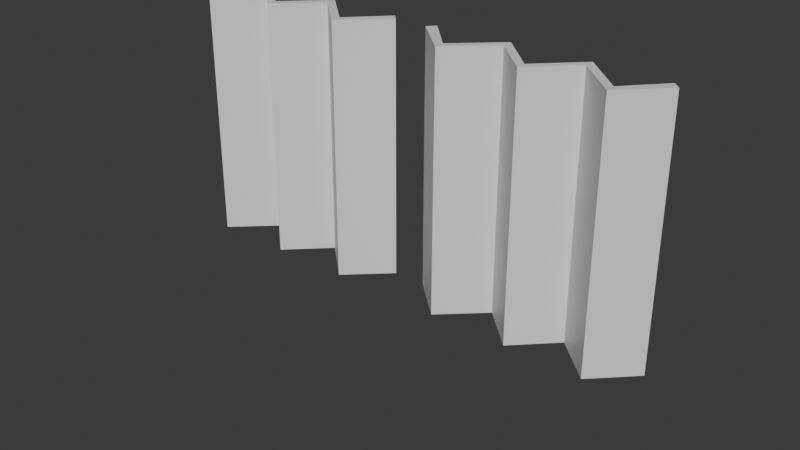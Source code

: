 # Source: curtain.blend  (saved by Blender 4.2.66; exported with 4.5.12 LTS)
import bpy
from mathutils import Matrix  # noqa: F401  (used for matrix-valued properties, if any)

bpy.ops.wm.read_factory_settings(use_empty=True)
scene = bpy.context.scene
scene.name = 'Scene'

# ---- collections
col_curtainclosedpartial = bpy.data.collections.new('CurtainClosedPartial'); scene.collection.children.link(col_curtainclosedpartial)
col_curtainopen = bpy.data.collections.new('CurtainOpen'); scene.collection.children.link(col_curtainopen)
col_curtainclosed = bpy.data.collections.new('CurtainClosed'); scene.collection.children.link(col_curtainclosed)

# ---- materials (node trees are filled in below, after node groups)
mat_fabric = bpy.data.materials.new('fabric')

# ---- material node trees
mat_fabric.use_nodes = True; mat_fabric.node_tree.nodes.clear()
_N = mat_fabric.node_tree.nodes; _L = mat_fabric.node_tree.links
n0 = _N.new('ShaderNodeBsdfPrincipled'); n0.name = 'Principled BSDF'; n0.location = (10, 300)
n1 = _N.new('ShaderNodeOutputMaterial'); n1.name = 'Material Output'; n1.location = (300, 300)
_L.new(n0.outputs[0], n1.inputs[0])
n1.is_active_output = True

# ---- world
world_world = bpy.data.worlds.new('World'); scene.world = world_world
world_world.use_nodes = True; world_world.node_tree.nodes.clear()
_N = world_world.node_tree.nodes; _L = world_world.node_tree.links
n0 = _N.new('ShaderNodeOutputWorld'); n0.name = 'World Output'; n0.location = (300, 300)
n1 = _N.new('ShaderNodeBackground'); n1.name = 'Background'; n1.location = (10, 300)
n1.inputs[0].default_value = (0.05088, 0.05088, 0.05088, 1.0)
_L.new(n1.outputs[0], n0.inputs[0])
n0.is_active_output = True
world_world.color = (0.05088, 0.05088, 0.05088)
world_world.sun_shadow_jitter_overblur = 0.0

# ---- meshes
me_plane = bpy.data.meshes.new('Plane')
me_plane.from_pydata([(-1.0, -8.941e-08, -0.13), (1.0, 8.941e-08, -0.13), (-1.0, 0.0, -2.0), (1.0, 1.788e-07, -2.0), (-1.0, -0.3, -1.7), (-1.0, -5.96e-08, -1.38), (-1.0, -0.3, -1.08), (-1.0, -1.192e-07, -0.77), (-1.0, -0.3, -0.45), (1.0, -0.3, -0.45), (1.0, 5.96e-08, -0.77), (1.0, -0.3, -1.08), (1.0, 1.192e-07, -1.38), (1.0, -0.3, -1.7)], [], [(4, 2, 3, 13), (0, 8, 9, 1), (8, 7, 10, 9), (7, 6, 11, 10), (6, 5, 12, 11), (5, 4, 13, 12)])
_uv = me_plane.uv_layers.new(name='UVMap')
_uv.uv.foreach_set('vector', [0.0, 0.8333, 0.0, 1.0, 1.0, 1.0, 1.0, 0.8333, 0.0, 0.0, 0.0, 0.1667, 1.0, 0.1667, 1.0, 0.0, 0.0, 0.1667, 0.0, 0.3333, 1.0, 0.3333, 1.0, 0.1667, 0.0, 0.3333, 0.0, 0.5, 1.0, 0.5, 1.0, 0.3333, 0.0, 0.5, 0.0, 0.6667, 1.0, 0.6667, 1.0, 0.5, 0.0, 0.6667, 0.0, 0.8333, 1.0, 0.8333, 1.0, 0.6667])
me_plane.materials.append(mat_fabric)
me_plane.update()
me_plane_002 = bpy.data.meshes.new('Plane.002')
me_plane_002.from_pydata([(-1.0, -8.941e-08, -1.5), (1.0, 8.941e-08, -1.5), (-1.0, 0.0, -2.0), (1.0, 1.788e-07, -2.0), (-1.0, -0.3, -1.92), (-1.0, -5.96e-08, -1.84), (-1.0, -0.3, -1.75), (-1.0, -1.192e-07, -1.66), (-1.0, -0.3, -1.57), (1.0, -0.3, -1.57), (1.0, 5.96e-08, -1.66), (1.0, -0.3, -1.75), (1.0, 1.192e-07, -1.84), (1.0, -0.3, -1.92)], [], [(4, 2, 3, 13), (0, 8, 9, 1), (8, 7, 10, 9), (7, 6, 11, 10), (6, 5, 12, 11), (5, 4, 13, 12)])
_uv = me_plane_002.uv_layers.new(name='UVMap')
_uv.uv.foreach_set('vector', [0.0, 0.8333, 0.0, 1.0, 1.0, 1.0, 1.0, 0.8333, 0.0, 0.0, 0.0, 0.1667, 1.0, 0.1667, 1.0, 0.0, 0.0, 0.1667, 0.0, 0.3333, 1.0, 0.3333, 1.0, 0.1667, 0.0, 0.3333, 0.0, 0.5, 1.0, 0.5, 1.0, 0.3333, 0.0, 0.5, 0.0, 0.6667, 1.0, 0.6667, 1.0, 0.5, 0.0, 0.6667, 0.0, 0.8333, 1.0, 0.8333, 1.0, 0.6667])
me_plane_002.materials.append(mat_fabric)
me_plane_002.update()
me_plane_001 = bpy.data.meshes.new('Plane.001')
me_plane_001.from_pydata([(-1.0, -8.941e-08, 0.0), (1.0, 8.941e-08, 0.0), (-1.0, 0.0, -1.95), (1.0, 1.788e-07, -1.95), (-1.0, -0.3, -1.59), (-1.0, -5.96e-08, -1.27), (-1.0, -0.3, -0.96), (-1.0, -1.192e-07, -0.65), (-1.0, -0.3, -0.33), (1.0, -0.3, -0.33), (1.0, 5.96e-08, -0.65), (1.0, -0.3, -0.96), (1.0, 1.192e-07, -1.27), (1.0, -0.3, -1.59)], [], [(4, 2, 3, 13), (0, 8, 9, 1), (8, 7, 10, 9), (7, 6, 11, 10), (6, 5, 12, 11), (5, 4, 13, 12)])
_uv = me_plane_001.uv_layers.new(name='UVMap')
_uv.uv.foreach_set('vector', [0.0, 0.8333, 0.0, 1.0, 1.0, 1.0, 1.0, 0.8333, 0.0, 0.0, 0.0, 0.1667, 1.0, 0.1667, 1.0, 0.0, 0.0, 0.1667, 0.0, 0.3333, 1.0, 0.3333, 1.0, 0.1667, 0.0, 0.3333, 0.0, 0.5, 1.0, 0.5, 1.0, 0.3333, 0.0, 0.5, 0.0, 0.6667, 1.0, 0.6667, 1.0, 0.5, 0.0, 0.6667, 0.0, 0.8333, 1.0, 0.8333, 1.0, 0.6667])
me_plane_001.materials.append(mat_fabric)
me_plane_001.update()

# ---- objects
ob_plane = bpy.data.objects.new('Plane', me_plane)
ob_plane_002 = bpy.data.objects.new('Plane.002', me_plane_002)
ob_plane_001 = bpy.data.objects.new('Plane.001', me_plane_001)

# ---- transforms, parenting, visibility, modifiers, constraints
ob_plane.location = (0.0, 0.0, 0.0)
ob_plane.rotation_euler = (-0.0, 1.571, 0.0)
_m = ob_plane.modifiers.new('Solidify', 'SOLIDIFY')
_m.thickness = 0.08
_m = ob_plane.modifiers.new('Mirror', 'MIRROR')
_m.use_axis = (False, False, True)
ob_plane_002.location = (0.0, 0.0, 0.0)
ob_plane_002.rotation_euler = (-0.0, 1.571, 0.0)
_m = ob_plane_002.modifiers.new('Solidify', 'SOLIDIFY')
_m.thickness = 0.08
_m = ob_plane_002.modifiers.new('Mirror', 'MIRROR')
_m.use_axis = (False, False, True)
ob_plane_001.location = (0.0, 0.0, 0.0)
ob_plane_001.rotation_euler = (-0.0, 1.571, 0.0)
_m = ob_plane_001.modifiers.new('Mirror', 'MIRROR')
_m.use_axis = (False, False, True)
_m.use_clip = True
_m = ob_plane_001.modifiers.new('Solidify', 'SOLIDIFY')
_m.thickness = 0.08

# ---- collection membership
col_curtainclosedpartial.objects.link(ob_plane)
col_curtainopen.objects.link(ob_plane_002)
col_curtainclosed.objects.link(ob_plane_001)
def _layer_coll(name, lc=None):
    lc = lc or bpy.context.view_layer.layer_collection
    for c in lc.children:
        if c.name == name: return c
        r = _layer_coll(name, c)
        if r: return r
_layer_coll('CurtainOpen').exclude = True
_layer_coll('CurtainClosed').exclude = True

# ---- scene / render settings (as saved in the file)
scene.frame_start = 1; scene.frame_end = 250; scene.frame_set(1)
scene.render.engine = 'BLENDER_EEVEE_NEXT'
bpy.context.view_layer.update()

# ---- added for rendering (the .blend has no active camera and no usable light): camera, sun
cam_auto = bpy.data.cameras.new('AutoCamera')
cam_auto.lens = 50.0
cam_auto.sensor_width = 36.0
cam_auto.clip_end = 1000.0
ob_auto_camera = bpy.data.objects.new('AutoCamera', cam_auto)
scene.collection.objects.link(ob_auto_camera)
ob_auto_camera.location = (4.63946, -5.67736, 3.21157)
ob_auto_camera.rotation_euler = (1.09748, -7.21219e-08, 0.694738)
scene.camera = ob_auto_camera
light_auto_sun = bpy.data.lights.new('AutoSun', 'SUN')
light_auto_sun.energy = 3.0
light_auto_sun.angle = 0.0523599
ob_auto_sun = bpy.data.objects.new('AutoSun', light_auto_sun)
scene.collection.objects.link(ob_auto_sun)
ob_auto_sun.rotation_euler = (0.872665, 0.174533, 0.523599)
bpy.context.view_layer.update()
